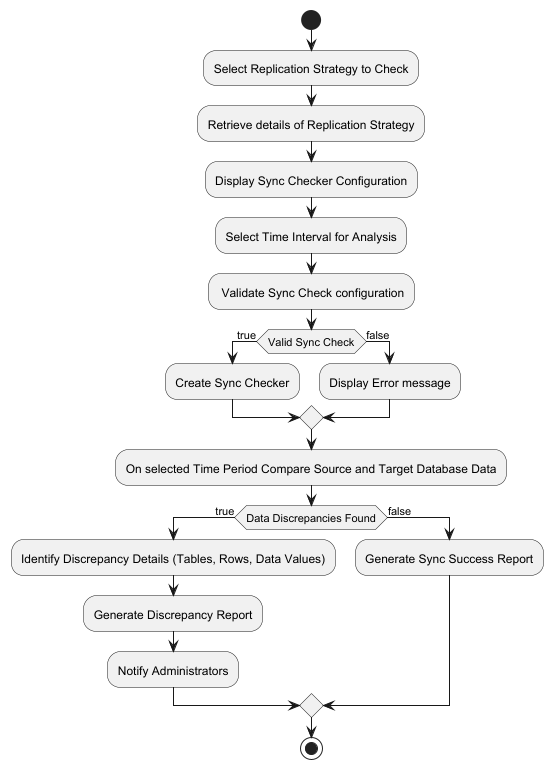

The diagram above was rendered by PlantUML. Its source (embedded in the PNG):
@startuml
start

:Select Replication Strategy to Check;

:Retrieve details of Replication Strategy;

:Display Sync Checker Configuration;

:Select Time Interval for Analysis;

: Validate Sync Check configuration;

if (Valid Sync Check) then (true)
  :Create Sync Checker;
else (false)
  :Display Error message;
endif

:On selected Time Period Compare Source and Target Database Data;
if (Data Discrepancies Found) then (true)
  :Identify Discrepancy Details (Tables, Rows, Data Values);
  :Generate Discrepancy Report;
  :Notify Administrators;
else (false)
  :Generate Sync Success Report;
endif

stop
@enduml